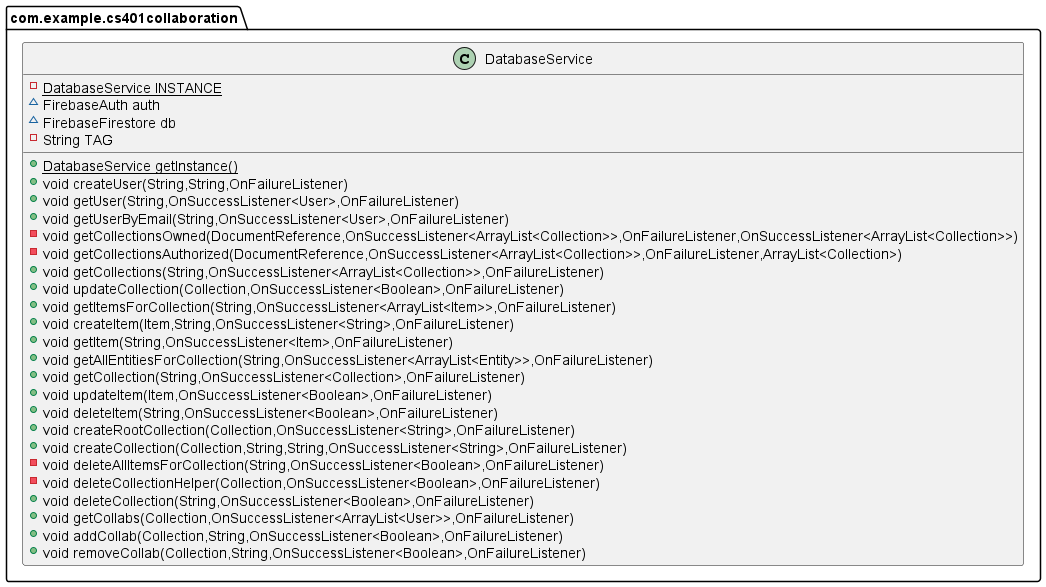

The diagram above was rendered by PlantUML. Its source (embedded in the PNG):
@startuml
class com.example.cs401collaboration.DatabaseService {
- {static} DatabaseService INSTANCE
~ FirebaseAuth auth
~ FirebaseFirestore db
- String TAG
+ {static} DatabaseService getInstance()
+ void createUser(String,String,OnFailureListener)
+ void getUser(String,OnSuccessListener<User>,OnFailureListener)
+ void getUserByEmail(String,OnSuccessListener<User>,OnFailureListener)
- void getCollectionsOwned(DocumentReference,OnSuccessListener<ArrayList<Collection>>,OnFailureListener,OnSuccessListener<ArrayList<Collection>>)
- void getCollectionsAuthorized(DocumentReference,OnSuccessListener<ArrayList<Collection>>,OnFailureListener,ArrayList<Collection>)
+ void getCollections(String,OnSuccessListener<ArrayList<Collection>>,OnFailureListener)
+ void updateCollection(Collection,OnSuccessListener<Boolean>,OnFailureListener)
+ void getItemsForCollection(String,OnSuccessListener<ArrayList<Item>>,OnFailureListener)
+ void createItem(Item,String,OnSuccessListener<String>,OnFailureListener)
+ void getItem(String,OnSuccessListener<Item>,OnFailureListener)
+ void getAllEntitiesForCollection(String,OnSuccessListener<ArrayList<Entity>>,OnFailureListener)
+ void getCollection(String,OnSuccessListener<Collection>,OnFailureListener)
+ void updateItem(Item,OnSuccessListener<Boolean>,OnFailureListener)
+ void deleteItem(String,OnSuccessListener<Boolean>,OnFailureListener)
+ void createRootCollection(Collection,OnSuccessListener<String>,OnFailureListener)
+ void createCollection(Collection,String,String,OnSuccessListener<String>,OnFailureListener)
- void deleteAllItemsForCollection(String,OnSuccessListener<Boolean>,OnFailureListener)
- void deleteCollectionHelper(Collection,OnSuccessListener<Boolean>,OnFailureListener)
+ void deleteCollection(String,OnSuccessListener<Boolean>,OnFailureListener)
+ void getCollabs(Collection,OnSuccessListener<ArrayList<User>>,OnFailureListener)
+ void addCollab(Collection,String,OnSuccessListener<Boolean>,OnFailureListener)
+ void removeCollab(Collection,String,OnSuccessListener<Boolean>,OnFailureListener)
}
@enduml